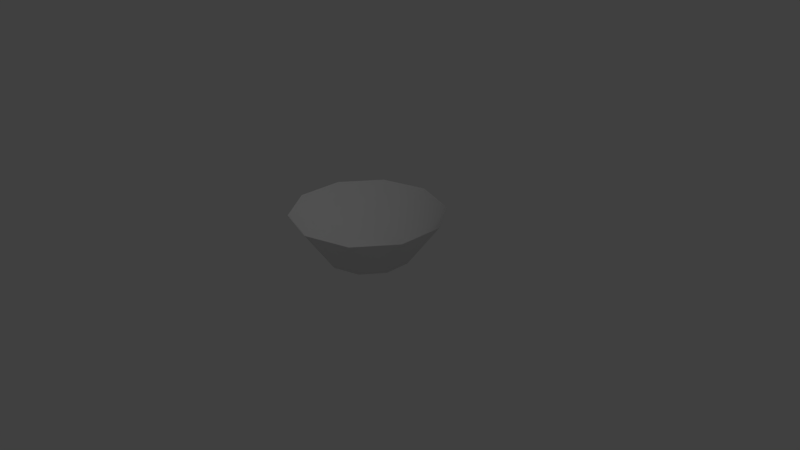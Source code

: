 # Source: cone.blend  (saved by Blender 2.78.0; exported with 4.5.12 LTS)
import bpy
from mathutils import Matrix  # noqa: F401  (used for matrix-valued properties, if any)

bpy.ops.wm.read_factory_settings(use_empty=True)
scene = bpy.context.scene
scene.name = 'Scene'

# ---- collections
col_collection_1 = bpy.data.collections.new('Collection 1'); scene.collection.children.link(col_collection_1)

# ---- materials (node trees are filled in below, after node groups)
mat_material = bpy.data.materials.new('Material')
mat_material.alpha_threshold = 0.0
mat_material.use_transparent_shadow = False
mat_material.roughness = 0.5
mat_material.line_color = (0.0, 0.0, 0.0, 1.0)

# ---- material node trees

# ---- world
world_world = bpy.data.worlds.new('World'); scene.world = world_world
world_world.color = (0.05088, 0.05088, 0.05088)
world_world.use_sun_shadow = False
world_world.sun_shadow_jitter_overblur = 0.0
world_world.cycles.sampling_method = 'MANUAL'

# ---- cameras
cam_camera = bpy.data.cameras.new('Camera')
cam_camera.clip_end = 100.0
cam_camera.lens = 35.0
cam_camera.sensor_width = 32.0
cam_camera.sensor_height = 18.0
cam_camera.ortho_scale = 7.314
cam_camera.dof.focus_distance = 0.0
cam_camera.dof.aperture_fstop = 128.0

# ---- lights
light_lamp = bpy.data.lights.new('Lamp', 'POINT')
light_lamp.transmission_factor = 0.0
light_lamp.cutoff_distance = 30.0
light_lamp.energy = 100.0
light_lamp.shadow_buffer_clip_start = 1.001
light_lamp.shadow_soft_size = 0.1
light_lamp.shadow_maximum_resolution = 0.006
light_lamp.use_absolute_resolution = True

# ---- meshes
me_cube = bpy.data.meshes.new('Cube')
me_cube.from_pydata([(-0.006108, 0.5628, 0.008791), (-0.006108, 0.9953, 0.6101), (0.3274, 0.4544, 0.008791), (0.5817, 0.8043, 0.6101), (0.5336, 0.1706, 0.008791), (0.9449, 0.3043, 0.6101), (0.5336, -0.1801, 0.008791), (0.9449, -0.3137, 0.6101), (0.3274, -0.4638, 0.008791), (0.5817, -0.8137, 0.6101), (-0.006108, -0.5722, 0.008791), (-0.006108, -1.005, 0.6101), (-0.3397, -0.4638, 0.008791), (-0.5939, -0.8137, 0.6101), (-0.5458, -0.1801, 0.008791), (-0.9572, -0.3137, 0.6101), (-0.5458, 0.1706, 0.008791), (-0.9572, 0.3043, 0.6101), (-0.3397, 0.4544, 0.008791), (-0.5939, 0.8043, 0.6101)], [], [(0, 1, 3, 2), (2, 3, 5, 4), (4, 5, 7, 6), (6, 7, 9, 8), (8, 9, 11, 10), (10, 11, 13, 12), (12, 13, 15, 14), (14, 15, 17, 16), (16, 17, 19, 18), (18, 19, 1, 0), (0, 2, 4, 6, 8, 10, 12, 14, 16, 18)])
me_cube.polygons.foreach_set('use_smooth', [True] * 11)
_uv = me_cube.uv_layers.new(name='UVMap')
_uv.uv.foreach_set('vector', [0.5, 0.7837, 0.5, 1.0, 0.191, 0.9045, 0.3246, 0.7295, 0.3246, 0.7295, 0.191, 0.9045, 0.0, 0.6545, 0.2163, 0.5877, 0.2163, 0.5877, 0.0, 0.6545, 3.134e-08, 0.3455, 0.2163, 0.4123, 0.2163, 0.4123, 3.134e-08, 0.3455, 0.191, 0.09549, 0.3246, 0.2705, 0.3246, 0.2705, 0.191, 0.09549, 0.5, 0.0, 0.5, 0.2163, 0.5, 0.2163, 0.5, 0.0, 0.809, 0.09549, 0.6754, 0.2705, 0.6754, 0.2705, 0.809, 0.09549, 1.0, 0.3455, 0.7837, 0.4123, 0.7837, 0.4123, 1.0, 0.3455, 1.0, 0.6545, 0.7837, 0.5877, 0.7837, 0.5877, 1.0, 0.6545, 0.809, 0.9045, 0.6754, 0.7295, 0.6754, 0.7295, 0.809, 0.9045, 0.5, 1.0, 0.5, 0.7837, 0.5, 0.7837, 0.3246, 0.7295, 0.2163, 0.5877, 0.2163, 0.4123, 0.3246, 0.2705, 0.5, 0.2163, 0.6754, 0.2705, 0.7837, 0.4123, 0.7837, 0.5877, 0.6754, 0.7295])
me_cube.materials.append(mat_material)
me_cube.use_remesh_preserve_volume = False
me_cube.use_remesh_preserve_attributes = False
me_cube.use_mirror_vertex_groups = False
me_cube.update()

# ---- objects
ob_cube = bpy.data.objects.new('Cube', me_cube)
ob_lamp = bpy.data.objects.new('Lamp', light_lamp)
ob_camera = bpy.data.objects.new('Camera', cam_camera)

# ---- transforms, parenting, visibility, modifiers, constraints
ob_cube.location = (0.0, 0.0, 0.0)
ob_cube.lock_rotations_4d = False
ob_cube.empty_display_type = 'ARROWS'
ob_cube.lineart.crease_threshold = 0.0
ob_lamp.location = (4.076, 1.005, 5.904)
ob_lamp.rotation_euler = (0.6503, 0.05522, 1.866)
ob_lamp.lock_rotations_4d = False
ob_lamp.empty_display_type = 'ARROWS'
ob_lamp.color = (0.0, 0.0, 0.0, 0.0)
ob_lamp.lineart.crease_threshold = 0.0
ob_camera.location = (7.481, -6.508, 5.344)
ob_camera.rotation_euler = (1.109, 0.0, 0.8149)
ob_camera.lock_rotations_4d = False
ob_camera.empty_display_type = 'ARROWS'
ob_camera.color = (0.0, 0.0, 0.0, 0.0)
ob_camera.display_type = 'WIRE'
ob_camera.lineart.crease_threshold = 0.0

# ---- collection membership
col_collection_1.objects.link(ob_cube)
col_collection_1.objects.link(ob_lamp)
col_collection_1.objects.link(ob_camera)

# ---- scene / render settings (as saved in the file)
scene.camera = ob_camera
scene.frame_start = 1; scene.frame_end = 250; scene.frame_set(1)
scene.render.engine = 'BLENDER_EEVEE_NEXT'
scene.render.resolution_percentage = 50
scene.render.dither_intensity = 0.0
scene.cycles.use_denoising = False
scene.cycles.samples = 128
scene.cycles.sampling_pattern = 'TABULATED_SOBOL'
scene.cycles.light_sampling_threshold = 0.0
scene.cycles.use_adaptive_sampling = False
scene.cycles.use_light_tree = False
scene.cycles.blur_glossy = 0.0
scene.cycles.sample_clamp_indirect = 0.0
scene.view_settings.view_transform = 'Standard'
bpy.context.view_layer.update()
